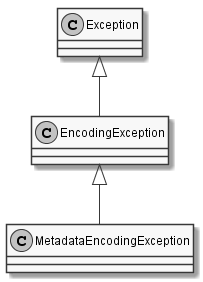

The diagram above was rendered by PlantUML. Its source (embedded in the PNG):
@startuml
skinparam monochrome true
skinparam classAttributeIconSize 0

class MetadataEncodingException {
}
EncodingException <|-- MetadataEncodingException
Exception <|-- EncodingException
@enduml